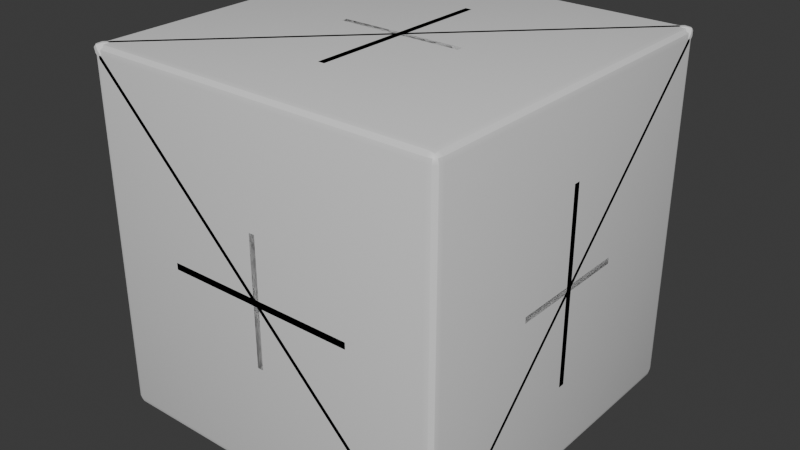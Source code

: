# Source: diceforge-dice.blend  (saved by Blender 5.1.29; exported with 4.5.12 LTS)
import bpy
from mathutils import Matrix  # noqa: F401  (used for matrix-valued properties, if any)

bpy.ops.wm.read_factory_settings(use_empty=True)
scene = bpy.context.scene
scene.name = 'Scene'

# ---- collections
col_collection = bpy.data.collections.new('Collection'); scene.collection.children.link(col_collection)

# ---- materials (node trees are filled in below, after node groups)
mat_forge_d4 = bpy.data.materials.new('forge_d4')
mat_forge_d6 = bpy.data.materials.new('forge_d6')
mat_forge_d8 = bpy.data.materials.new('forge_d8')
mat_forge_d10 = bpy.data.materials.new('forge_d10')
mat_forge_d12 = bpy.data.materials.new('forge_d12')
mat_forge_d20 = bpy.data.materials.new('forge_d20')
mat_forge_coin_heads = bpy.data.materials.new('forge_coin_heads')
mat_forge_coin_tails = bpy.data.materials.new('forge_coin_tails')
mat_forge_coin_rim = bpy.data.materials.new('forge_coin_rim')

# ---- node groups
ng_diceforge_finish = bpy.data.node_groups.new('DiceForge Finish', 'GeometryNodeTree')
_s = ng_diceforge_finish.interface.new_socket(name='Geometry', in_out='OUTPUT', socket_type='NodeSocketGeometry')
_s = ng_diceforge_finish.interface.new_socket(name='Geometry', in_out='INPUT', socket_type='NodeSocketGeometry')
_s = ng_diceforge_finish.interface.new_socket(name='Target Size', in_out='INPUT', socket_type='NodeSocketFloat')
_s.default_value = 2.1
_s.min_value = 0.01
_N = ng_diceforge_finish.nodes; _L = ng_diceforge_finish.links
n0 = _N.new('NodeGroupInput'); n0.name = 'Group Input'; n0.location = (-600, 0)
n1 = _N.new('NodeGroupOutput'); n1.name = 'Group Output'; n1.location = (600, 0)
n2 = _N.new('GeometryNodeBoundBox'); n2.name = 'Bounding Box'; n2.location = (-400, -150)
n3 = _N.new('ShaderNodeVectorMath'); n3.name = 'Vector Math'; n3.location = (-220, -150)
n3.operation = 'SUBTRACT'
n4 = _N.new('ShaderNodeSeparateXYZ'); n4.name = 'Separate XYZ'; n4.location = (-60, -150)
n5 = _N.new('ShaderNodeMath'); n5.name = 'Math'; n5.location = (100, -220)
n5.operation = 'MAXIMUM'
n6 = _N.new('ShaderNodeMath'); n6.name = 'Math.001'; n6.location = (260, -220)
n6.operation = 'MAXIMUM'
n7 = _N.new('ShaderNodeMath'); n7.name = 'Math.002'; n7.location = (400, -100)
n7.operation = 'DIVIDE'
n8 = _N.new('ShaderNodeCombineXYZ'); n8.name = 'Combine XYZ'; n8.location = (400, -260)
n9 = _N.new('GeometryNodeTransform'); n9.name = 'Transform Geometry'; n9.location = (420, 60)
_L.new(n0.outputs[0], n2.inputs[0])
_L.new(n2.outputs[2], n3.inputs[0])
_L.new(n2.outputs[1], n3.inputs[1])
_L.new(n3.outputs[0], n4.inputs[0])
_L.new(n4.outputs[0], n5.inputs[0])
_L.new(n4.outputs[1], n5.inputs[1])
_L.new(n5.outputs[0], n6.inputs[0])
_L.new(n4.outputs[2], n6.inputs[1])
_L.new(n0.outputs[1], n7.inputs[0])
_L.new(n6.outputs[0], n7.inputs[1])
_L.new(n7.outputs[0], n8.inputs[0])
_L.new(n7.outputs[0], n8.inputs[1])
_L.new(n7.outputs[0], n8.inputs[2])
_L.new(n0.outputs[0], n9.inputs[0])
_L.new(n8.outputs[0], n9.inputs[3])
_L.new(n9.outputs[0], n1.inputs[0])
n1.is_active_output = True
ng_smooth_by_angle = bpy.data.node_groups.new('Smooth by Angle', 'GeometryNodeTree')
_s = ng_smooth_by_angle.interface.new_socket(name='Mesh', in_out='OUTPUT', socket_type='NodeSocketGeometry')
_s = ng_smooth_by_angle.interface.new_socket(name='Mesh', in_out='INPUT', socket_type='NodeSocketGeometry')
_s = ng_smooth_by_angle.interface.new_socket(name='Angle', in_out='INPUT', socket_type='NodeSocketFloat')
_s.subtype = 'ANGLE'
_s.default_value = 0.5236
_s.min_value = 0.0
_s.max_value = 3.142
_s.description = 'Maximum face angle for smooth edges'
_s = ng_smooth_by_angle.interface.new_socket(name='Ignore Sharpness', in_out='INPUT', socket_type='NodeSocketBool')
_s.force_non_field = True
ng_smooth_by_angle.is_modifier = True
_N = ng_smooth_by_angle.nodes; _L = ng_smooth_by_angle.links
n0 = _N.new('GeometryNodeSetShadeSmooth'); n0.name = 'Set Shade Smooth'; n0.location = (120, -80)
n0.domain = 'EDGE'
n1 = _N.new('GeometryNodeSetShadeSmooth'); n1.name = 'Set Shade Smooth.001'; n1.location = (300, -80)
n2 = _N.new('NodeGroupOutput'); n2.name = 'Group Output'; n2.location = (480, -80)
n3 = _N.new('GeometryNodeInputMeshEdgeAngle'); n3.name = 'Edge Angle'; n3.location = (-440, -240)
n4 = _N.new('NodeGroupInput'); n4.name = 'Group Input'; n4.location = (-80, -80)
n5 = _N.new('GeometryNodeInputEdgeSmooth'); n5.name = 'Is Edge Smooth'; n5.location = (-260, -120)
n6 = _N.new('GeometryNodeInputShadeSmooth'); n6.name = 'Is Shade Smooth'; n6.location = (-440, -397)
n7 = _N.new('FunctionNodeCompare'); n7.name = 'Compare'; n7.location = (-260, -260)
n7.operation = 'LESS_EQUAL'
n7.inputs[6].default_value = (0.0, 0.0, 0.0, 0.0)
n7.inputs[7].default_value = (0.0, 0.0, 0.0, 0.0)
n8 = _N.new('FunctionNodeBooleanMath'); n8.name = 'Boolean Math.001'; n8.location = (-80, -260)
n9 = _N.new('NodeGroupInput'); n9.name = 'Group Input.001'; n9.location = (-440, -329)
n10 = _N.new('NodeGroupInput'); n10.name = 'Group Input.002'; n10.location = (-259, -189)
n11 = _N.new('FunctionNodeBooleanMath'); n11.name = 'Boolean Math'; n11.location = (-80, -149)
n11.operation = 'OR'
n12 = _N.new('FunctionNodeBooleanMath'); n12.name = 'Boolean Math.002'; n12.location = (-260, -380)
n12.operation = 'OR'
n13 = _N.new('NodeGroupInput'); n13.name = 'Group Input.003'; n13.location = (-440, -460)
_L.new(n3.outputs[0], n7.inputs[0])
_L.new(n1.outputs[0], n2.inputs[0])
_L.new(n9.outputs[1], n7.inputs[1])
_L.new(n7.outputs[0], n8.inputs[0])
_L.new(n4.outputs[0], n0.inputs[0])
_L.new(n0.outputs[0], n1.inputs[0])
_L.new(n8.outputs[0], n0.inputs[2])
_L.new(n10.outputs[2], n11.inputs[1])
_L.new(n5.outputs[0], n11.inputs[0])
_L.new(n11.outputs[0], n0.inputs[1])
_L.new(n13.outputs[2], n12.inputs[1])
_L.new(n6.outputs[0], n12.inputs[0])
_L.new(n12.outputs[0], n8.inputs[1])
n2.is_active_output = True

# ---- material node trees
mat_forge_d4.use_nodes = True; mat_forge_d4.node_tree.nodes.clear()
_N = mat_forge_d4.node_tree.nodes; _L = mat_forge_d4.node_tree.links
n0 = _N.new('ShaderNodeBsdfPrincipled'); n0.name = 'Principled BSDF'; n0.location = (-200, 100)
n1 = _N.new('ShaderNodeOutputMaterial'); n1.name = 'Material Output'; n1.location = (200, 100)
_L.new(n0.outputs[0], n1.inputs[0])
n1.is_active_output = True
mat_forge_d6.use_nodes = True; mat_forge_d6.node_tree.nodes.clear()
_N = mat_forge_d6.node_tree.nodes; _L = mat_forge_d6.node_tree.links
n0 = _N.new('ShaderNodeBsdfPrincipled'); n0.name = 'Principled BSDF'; n0.location = (-200, 100)
n1 = _N.new('ShaderNodeOutputMaterial'); n1.name = 'Material Output'; n1.location = (200, 100)
_L.new(n0.outputs[0], n1.inputs[0])
n1.is_active_output = True
mat_forge_d8.use_nodes = True; mat_forge_d8.node_tree.nodes.clear()
_N = mat_forge_d8.node_tree.nodes; _L = mat_forge_d8.node_tree.links
n0 = _N.new('ShaderNodeBsdfPrincipled'); n0.name = 'Principled BSDF'; n0.location = (-200, 100)
n1 = _N.new('ShaderNodeOutputMaterial'); n1.name = 'Material Output'; n1.location = (200, 100)
_L.new(n0.outputs[0], n1.inputs[0])
n1.is_active_output = True
mat_forge_d10.use_nodes = True; mat_forge_d10.node_tree.nodes.clear()
_N = mat_forge_d10.node_tree.nodes; _L = mat_forge_d10.node_tree.links
n0 = _N.new('ShaderNodeBsdfPrincipled'); n0.name = 'Principled BSDF'; n0.location = (-200, 100)
n1 = _N.new('ShaderNodeOutputMaterial'); n1.name = 'Material Output'; n1.location = (200, 100)
_L.new(n0.outputs[0], n1.inputs[0])
n1.is_active_output = True
mat_forge_d12.use_nodes = True; mat_forge_d12.node_tree.nodes.clear()
_N = mat_forge_d12.node_tree.nodes; _L = mat_forge_d12.node_tree.links
n0 = _N.new('ShaderNodeBsdfPrincipled'); n0.name = 'Principled BSDF'; n0.location = (-200, 100)
n1 = _N.new('ShaderNodeOutputMaterial'); n1.name = 'Material Output'; n1.location = (200, 100)
_L.new(n0.outputs[0], n1.inputs[0])
n1.is_active_output = True
mat_forge_d20.use_nodes = True; mat_forge_d20.node_tree.nodes.clear()
_N = mat_forge_d20.node_tree.nodes; _L = mat_forge_d20.node_tree.links
n0 = _N.new('ShaderNodeBsdfPrincipled'); n0.name = 'Principled BSDF'; n0.location = (-200, 100)
n1 = _N.new('ShaderNodeOutputMaterial'); n1.name = 'Material Output'; n1.location = (200, 100)
_L.new(n0.outputs[0], n1.inputs[0])
n1.is_active_output = True
mat_forge_coin_heads.use_nodes = True; mat_forge_coin_heads.node_tree.nodes.clear()
_N = mat_forge_coin_heads.node_tree.nodes; _L = mat_forge_coin_heads.node_tree.links
n0 = _N.new('ShaderNodeBsdfPrincipled'); n0.name = 'Principled BSDF'; n0.location = (-200, 100)
n1 = _N.new('ShaderNodeOutputMaterial'); n1.name = 'Material Output'; n1.location = (200, 100)
_L.new(n0.outputs[0], n1.inputs[0])
n1.is_active_output = True
mat_forge_coin_tails.use_nodes = True; mat_forge_coin_tails.node_tree.nodes.clear()
_N = mat_forge_coin_tails.node_tree.nodes; _L = mat_forge_coin_tails.node_tree.links
n0 = _N.new('ShaderNodeBsdfPrincipled'); n0.name = 'Principled BSDF'; n0.location = (-200, 100)
n1 = _N.new('ShaderNodeOutputMaterial'); n1.name = 'Material Output'; n1.location = (200, 100)
_L.new(n0.outputs[0], n1.inputs[0])
n1.is_active_output = True
mat_forge_coin_rim.use_nodes = True; mat_forge_coin_rim.node_tree.nodes.clear()
_N = mat_forge_coin_rim.node_tree.nodes; _L = mat_forge_coin_rim.node_tree.links
n0 = _N.new('ShaderNodeBsdfPrincipled'); n0.name = 'Principled BSDF'; n0.location = (-200, 100)
n1 = _N.new('ShaderNodeOutputMaterial'); n1.name = 'Material Output'; n1.location = (200, 100)
_L.new(n0.outputs[0], n1.inputs[0])
n1.is_active_output = True

# ---- world
world_world = bpy.data.worlds.new('World'); scene.world = world_world
world_world.use_nodes = True; world_world.node_tree.nodes.clear()
_N = world_world.node_tree.nodes; _L = world_world.node_tree.links
n0 = _N.new('ShaderNodeOutputWorld'); n0.name = 'World Output'; n0.location = (200, 100)
n1 = _N.new('ShaderNodeBackground'); n1.name = 'Background'; n1.location = (-200, 100)
n1.inputs[0].default_value = (0.05088, 0.05088, 0.05088, 1.0)
_L.new(n1.outputs[0], n0.inputs[0])
n0.is_active_output = True
world_world.color = (0.05088, 0.05088, 0.05088)
world_world.sun_shadow_jitter_overblur = 0.0

# ---- meshes
me_d4 = bpy.data.meshes.new('d4')
me_d4.from_pydata([(1.05, 1.05, 1.05), (1.05, -1.05, -1.05), (-1.05, 1.05, -1.05), (-1.05, -1.05, 1.05)], [], [(0, 1, 2), (0, 3, 1), (0, 2, 3), (1, 3, 2)])
me_d4.polygons.foreach_set('use_smooth', [True] * 4)
_uv = me_d4.uv_layers.new(name='UVMap')
_uv.uv.foreach_set('vector', [0.03349, 0.625, 0.4665, 0.625, 0.25, 1.0, 0.5335, 0.625, 0.9665, 0.625, 0.75, 1.0, 0.03349, 0.125, 0.4665, 0.125, 0.25, 0.5, 0.5335, 0.125, 0.9665, 0.125, 0.75, 0.5])
me_d4.materials.append(mat_forge_d4)
me_d4.update()
me_d6 = bpy.data.meshes.new('d6')
me_d6.from_pydata([(-1.05, -1.05, -1.05), (1.05, -1.05, -1.05), (1.05, 1.05, -1.05), (-1.05, 1.05, -1.05), (-1.05, -1.05, 1.05), (1.05, -1.05, 1.05), (1.05, 1.05, 1.05), (-1.05, 1.05, 1.05)], [], [(7, 6, 2, 3), (4, 5, 6, 7), (1, 2, 6, 5), (0, 4, 7, 3), (0, 3, 2, 1), (0, 1, 5, 4)])
me_d6.polygons.foreach_set('use_smooth', [True] * 6)
_uv = me_d6.uv_layers.new(name='UVMap')
_uv.uv.foreach_set('vector', [0.04882, 0.7155, 0.2845, 0.7155, 0.2845, 0.9512, 0.04882, 0.9512, 0.3821, 0.7155, 0.6179, 0.7155, 0.6179, 0.9512, 0.3821, 0.9512, 0.7155, 0.7155, 0.9512, 0.7155, 0.9512, 0.9512, 0.7155, 0.9512, 0.04882, 0.3821, 0.2845, 0.3821, 0.2845, 0.6179, 0.04882, 0.6179, 0.3821, 0.3821, 0.6179, 0.3821, 0.6179, 0.6179, 0.3821, 0.6179, 0.7155, 0.3821, 0.9512, 0.3821, 0.9512, 0.6179, 0.7155, 0.6179])
me_d6.materials.append(mat_forge_d6)
me_d6.update()
me_d8 = bpy.data.meshes.new('d8')
me_d8.from_pydata([(1.05, 0.0, 0.0), (-1.05, 0.0, 0.0), (0.0, 1.05, 0.0), (0.0, -1.05, 0.0), (0.0, 0.0, 1.05), (0.0, 0.0, -1.05)], [], [(0, 2, 4), (2, 1, 4), (1, 3, 4), (3, 0, 4), (2, 0, 5), (1, 2, 5), (3, 1, 5), (0, 3, 5)])
me_d8.polygons.foreach_set('use_smooth', [True] * 8)
_uv = me_d8.uv_layers.new(name='UVMap')
_uv.uv.foreach_set('vector', [0.02233, 0.75, 0.311, 0.75, 0.1667, 1.0, 0.3557, 0.75, 0.6443, 0.75, 0.5, 1.0, 0.689, 0.75, 0.9777, 0.75, 0.8333, 1.0, 0.02233, 0.4167, 0.311, 0.4167, 0.1667, 0.6667, 0.3557, 0.4167, 0.6443, 0.4167, 0.5, 0.6667, 0.689, 0.4167, 0.9777, 0.4167, 0.8333, 0.6667, 0.02233, 0.08333, 0.311, 0.08333, 0.1667, 0.3333, 0.3557, 0.08333, 0.6443, 0.08333, 0.5, 0.3333])
me_d8.materials.append(mat_forge_d8)
me_d8.update()
me_d10 = bpy.data.meshes.new('d10')
me_d10.from_pydata([(0.0, 1.05, 0.0), (0.0, -1.05, 0.0), (1.0, 0.1109, 0.0), (0.309, 0.1109, 0.9511), (-0.809, 0.1109, 0.5878), (-0.809, 0.1109, -0.5878), (0.309, 0.1109, -0.9511), (0.809, -0.1109, 0.5878), (-0.309, -0.1109, 0.9511), (-1.0, -0.1109, 1.225e-16), (-0.309, -0.1109, -0.9511), (0.809, -0.1109, -0.5878)], [], [(3, 7, 2, 0), (4, 8, 3, 0), (5, 9, 4, 0), (6, 10, 5, 0), (2, 11, 6, 0), (1, 7, 3, 8), (1, 8, 4, 9), (1, 9, 5, 10), (1, 10, 6, 11), (1, 11, 2, 7)])
me_d10.polygons.foreach_set('use_smooth', [True] * 10)
_uv = me_d10.uv_layers.new(name='UVMap')
_uv.uv.foreach_set('vector', [0.07256, 0.8159, 0.1544, 0.8159, 0.2037, 0.8812, 0.06929, 0.9869, 0.3226, 0.8159, 0.4044, 0.8159, 0.4537, 0.8812, 0.3193, 0.9869, 0.5726, 0.8159, 0.6544, 0.8159, 0.7037, 0.8812, 0.5693, 0.9869, 0.8226, 0.8159, 0.9044, 0.8159, 0.9537, 0.8812, 0.8193, 0.9869, 0.07256, 0.5659, 0.1544, 0.5659, 0.2037, 0.6312, 0.06929, 0.7369, 0.2621, 0.5714, 0.4331, 0.5714, 0.4346, 0.6533, 0.3703, 0.7038, 0.5121, 0.5714, 0.6831, 0.5714, 0.6846, 0.6533, 0.6203, 0.7038, 0.7621, 0.5714, 0.9331, 0.5714, 0.9346, 0.6533, 0.8703, 0.7038, 0.01205, 0.3214, 0.1831, 0.3214, 0.1846, 0.4033, 0.1203, 0.4538, 0.2621, 0.3214, 0.4331, 0.3214, 0.4346, 0.4033, 0.3703, 0.4538])
me_d10.materials.append(mat_forge_d10)
me_d10.update()
me_d12 = bpy.data.meshes.new('d12')
me_d12.from_pydata([(-0.6489, 0.6489, 0.6489), (0.0, 1.05, 0.4011), (0.0, 1.05, -0.4011), (-0.6489, 0.6489, -0.6489), (-1.05, 0.4011, 0.0), (0.6489, 0.6489, 0.6489), (-0.4011, 0.0, 1.05), (-1.05, -0.4011, 0.0), (-0.4011, 0.0, -1.05), (0.6489, 0.6489, -0.6489), (0.6489, -0.6489, 0.6489), (0.0, -1.05, 0.4011), (0.0, -1.05, -0.4011), (0.6489, -0.6489, -0.6489), (1.05, -0.4011, 0.0), (0.4011, 0.0, 1.05), (-0.6489, -0.6489, 0.6489), (-0.6489, -0.6489, -0.6489), (0.4011, 0.0, -1.05), (1.05, 0.4011, 0.0)], [], [(3, 4, 0, 1, 2), (9, 2, 1, 5, 19), (11, 16, 7, 17, 12), (13, 14, 10, 11, 12), (10, 15, 6, 16, 11), (5, 1, 0, 6, 15), (12, 17, 8, 18, 13), (8, 3, 2, 9, 18), (13, 18, 9, 19, 14), (14, 19, 5, 15, 10), (7, 4, 3, 8, 17), (16, 6, 0, 4, 7)])
me_d12.polygons.foreach_set('use_smooth', [True] * 12)
_uv = me_d12.uv_layers.new(name='UVMap')
_uv.uv.foreach_set('vector', [0.05153, 0.7739, 0.1985, 0.7739, 0.2439, 0.9136, 0.125, 1.0, 0.006118, 0.9136, 0.3015, 0.7739, 0.4485, 0.7739, 0.4939, 0.9136, 0.375, 1.0, 0.2561, 0.9136, 0.5515, 0.7739, 0.6985, 0.7739, 0.7439, 0.9136, 0.625, 1.0, 0.5061, 0.9136, 0.8015, 0.7739, 0.9485, 0.7739, 0.9939, 0.9136, 0.875, 1.0, 0.7561, 0.9136, 0.05153, 0.5239, 0.1985, 0.5239, 0.2439, 0.6636, 0.125, 0.75, 0.006118, 0.6636, 0.3015, 0.5239, 0.4485, 0.5239, 0.4939, 0.6636, 0.375, 0.75, 0.2561, 0.6636, 0.5515, 0.5239, 0.6985, 0.5239, 0.7439, 0.6636, 0.625, 0.75, 0.5061, 0.6636, 0.8015, 0.5239, 0.9485, 0.5239, 0.9939, 0.6636, 0.875, 0.75, 0.7561, 0.6636, 0.05153, 0.2739, 0.1985, 0.2739, 0.2439, 0.4136, 0.125, 0.5, 0.006118, 0.4136, 0.3015, 0.2739, 0.4485, 0.2739, 0.4939, 0.4136, 0.375, 0.5, 0.2561, 0.4136, 0.5515, 0.2739, 0.6985, 0.2739, 0.7439, 0.4136, 0.625, 0.5, 0.5061, 0.4136, 0.8015, 0.2739, 0.9485, 0.2739, 0.9939, 0.4136, 0.875, 0.5, 0.7561, 0.4136])
me_d12.materials.append(mat_forge_d12)
me_d12.update()
me_d20 = bpy.data.meshes.new('d20')
me_d20.from_pydata([(-0.6489, 1.05, 0.0), (0.6489, 1.05, 0.0), (-0.6489, -1.05, 0.0), (0.6489, -1.05, 0.0), (0.0, -0.6489, 1.05), (0.0, 0.6489, 1.05), (0.0, -0.6489, -1.05), (0.0, 0.6489, -1.05), (1.05, 0.0, -0.6489), (1.05, 0.0, 0.6489), (-1.05, 0.0, -0.6489), (-1.05, 0.0, 0.6489)], [], [(0, 11, 5), (0, 5, 1), (0, 1, 7), (0, 7, 10), (0, 10, 11), (1, 5, 9), (5, 11, 4), (11, 10, 2), (10, 7, 6), (7, 1, 8), (3, 9, 4), (3, 4, 2), (3, 2, 6), (3, 6, 8), (3, 8, 9), (4, 9, 5), (2, 4, 11), (6, 2, 10), (8, 6, 7), (9, 8, 1)])
me_d20.polygons.foreach_set('use_smooth', [True] * 20)
_uv = me_d20.uv_layers.new(name='UVMap')
_uv.uv.foreach_set('vector', [0.0134, 0.85, 0.1866, 0.85, 0.1, 1.0, 0.2134, 0.85, 0.3866, 0.85, 0.3, 1.0, 0.4134, 0.85, 0.5866, 0.85, 0.5, 1.0, 0.6134, 0.85, 0.7866, 0.85, 0.7, 1.0, 0.8134, 0.85, 0.9866, 0.85, 0.9, 1.0, 0.0134, 0.65, 0.1866, 0.65, 0.1, 0.8, 0.2134, 0.65, 0.3866, 0.65, 0.3, 0.8, 0.4134, 0.65, 0.5866, 0.65, 0.5, 0.8, 0.6134, 0.65, 0.7866, 0.65, 0.7, 0.8, 0.8134, 0.65, 0.9866, 0.65, 0.9, 0.8, 0.0134, 0.45, 0.1866, 0.45, 0.1, 0.6, 0.2134, 0.45, 0.3866, 0.45, 0.3, 0.6, 0.4134, 0.45, 0.5866, 0.45, 0.5, 0.6, 0.6134, 0.45, 0.7866, 0.45, 0.7, 0.6, 0.8134, 0.45, 0.9866, 0.45, 0.9, 0.6, 0.0134, 0.25, 0.1866, 0.25, 0.1, 0.4, 0.2134, 0.25, 0.3866, 0.25, 0.3, 0.4, 0.4134, 0.25, 0.5866, 0.25, 0.5, 0.4, 0.6134, 0.25, 0.7866, 0.25, 0.7, 0.4, 0.8134, 0.25, 0.9866, 0.25, 0.9, 0.4])
me_d20.materials.append(mat_forge_d20)
me_d20.update()
me_coin = bpy.data.meshes.new('coin')
me_coin.from_pydata([(1.0, 0.11, 0.0), (0.9914, 0.11, 0.1305), (0.9659, 0.11, 0.2588), (0.9239, 0.11, 0.3827), (0.866, 0.11, 0.5), (0.7934, 0.11, 0.6088), (0.7071, 0.11, 0.7071), (0.6088, 0.11, 0.7934), (0.5, 0.11, 0.866), (0.3827, 0.11, 0.9239), (0.2588, 0.11, 0.9659), (0.1305, 0.11, 0.9914), (6.123e-17, 0.11, 1.0), (-0.1305, 0.11, 0.9914), (-0.2588, 0.11, 0.9659), (-0.3827, 0.11, 0.9239), (-0.5, 0.11, 0.866), (-0.6088, 0.11, 0.7934), (-0.7071, 0.11, 0.7071), (-0.7934, 0.11, 0.6088), (-0.866, 0.11, 0.5), (-0.9239, 0.11, 0.3827), (-0.9659, 0.11, 0.2588), (-0.9914, 0.11, 0.1305), (-1.0, 0.11, 1.225e-16), (-0.9914, 0.11, -0.1305), (-0.9659, 0.11, -0.2588), (-0.9239, 0.11, -0.3827), (-0.866, 0.11, -0.5), (-0.7934, 0.11, -0.6088), (-0.7071, 0.11, -0.7071), (-0.6088, 0.11, -0.7934), (-0.5, 0.11, -0.866), (-0.3827, 0.11, -0.9239), (-0.2588, 0.11, -0.9659), (-0.1305, 0.11, -0.9914), (-1.837e-16, 0.11, -1.0), (0.1305, 0.11, -0.9914), (0.2588, 0.11, -0.9659), (0.3827, 0.11, -0.9239), (0.5, 0.11, -0.866), (0.6088, 0.11, -0.7934), (0.7071, 0.11, -0.7071), (0.7934, 0.11, -0.6088), (0.866, 0.11, -0.5), (0.9239, 0.11, -0.3827), (0.9659, 0.11, -0.2588), (0.9914, 0.11, -0.1305), (1.0, -0.11, 0.0), (0.9914, -0.11, 0.1305), (0.9659, -0.11, 0.2588), (0.9239, -0.11, 0.3827), (0.866, -0.11, 0.5), (0.7934, -0.11, 0.6088), (0.7071, -0.11, 0.7071), (0.6088, -0.11, 0.7934), (0.5, -0.11, 0.866), (0.3827, -0.11, 0.9239), (0.2588, -0.11, 0.9659), (0.1305, -0.11, 0.9914), (6.123e-17, -0.11, 1.0), (-0.1305, -0.11, 0.9914), (-0.2588, -0.11, 0.9659), (-0.3827, -0.11, 0.9239), (-0.5, -0.11, 0.866), (-0.6088, -0.11, 0.7934), (-0.7071, -0.11, 0.7071), (-0.7934, -0.11, 0.6088), (-0.866, -0.11, 0.5), (-0.9239, -0.11, 0.3827), (-0.9659, -0.11, 0.2588), (-0.9914, -0.11, 0.1305), (-1.0, -0.11, 1.225e-16), (-0.9914, -0.11, -0.1305), (-0.9659, -0.11, -0.2588), (-0.9239, -0.11, -0.3827), (-0.866, -0.11, -0.5), (-0.7934, -0.11, -0.6088), (-0.7071, -0.11, -0.7071), (-0.6088, -0.11, -0.7934), (-0.5, -0.11, -0.866), (-0.3827, -0.11, -0.9239), (-0.2588, -0.11, -0.9659), (-0.1305, -0.11, -0.9914), (-1.837e-16, -0.11, -1.0), (0.1305, -0.11, -0.9914), (0.2588, -0.11, -0.9659), (0.3827, -0.11, -0.9239), (0.5, -0.11, -0.866), (0.6088, -0.11, -0.7934), (0.7071, -0.11, -0.7071), (0.7934, -0.11, -0.6088), (0.866, -0.11, -0.5), (0.9239, -0.11, -0.3827), (0.9659, -0.11, -0.2588), (0.9914, -0.11, -0.1305)], [], [(0, 1, 2, 3, 4, 5, 6, 7, 8, 9, 10, 11, 12, 13, 14, 15, 16, 17, 18, 19, 20, 21, 22, 23, 24, 25, 26, 27, 28, 29, 30, 31, 32, 33, 34, 35, 36, 37, 38, 39, 40, 41, 42, 43, 44, 45, 46, 47), (95, 94, 93, 92, 91, 90, 89, 88, 87, 86, 85, 84, 83, 82, 81, 80, 79, 78, 77, 76, 75, 74, 73, 72, 71, 70, 69, 68, 67, 66, 65, 64, 63, 62, 61, 60, 59, 58, 57, 56, 55, 54, 53, 52, 51, 50, 49, 48), (0, 48, 49, 1), (1, 49, 50, 2), (2, 50, 51, 3), (3, 51, 52, 4), (4, 52, 53, 5), (5, 53, 54, 6), (6, 54, 55, 7), (7, 55, 56, 8), (8, 56, 57, 9), (9, 57, 58, 10), (10, 58, 59, 11), (11, 59, 60, 12), (12, 60, 61, 13), (13, 61, 62, 14), (14, 62, 63, 15), (15, 63, 64, 16), (16, 64, 65, 17), (17, 65, 66, 18), (18, 66, 67, 19), (19, 67, 68, 20), (20, 68, 69, 21), (21, 69, 70, 22), (22, 70, 71, 23), (23, 71, 72, 24), (24, 72, 73, 25), (25, 73, 74, 26), (26, 74, 75, 27), (27, 75, 76, 28), (28, 76, 77, 29), (29, 77, 78, 30), (30, 78, 79, 31), (31, 79, 80, 32), (32, 80, 81, 33), (33, 81, 82, 34), (34, 82, 83, 35), (35, 83, 84, 36), (36, 84, 85, 37), (37, 85, 86, 38), (38, 86, 87, 39), (39, 87, 88, 40), (40, 88, 89, 41), (41, 89, 90, 42), (42, 90, 91, 43), (43, 91, 92, 44), (44, 92, 93, 45), (45, 93, 94, 46), (46, 94, 95, 47), (47, 95, 48, 0)])
me_coin.polygons.foreach_set('use_smooth', [True] * 50)
me_coin.polygons.foreach_set('material_index', [0, 1, 2, 2, 2, 2, 2, 2, 2, 2, 2, 2, 2, 2, 2, 2, 2, 2, 2, 2, 2, 2, 2, 2, 2, 2, 2, 2, 2, 2, 2, 2, 2, 2, 2, 2, 2, 2, 2, 2, 2, 2, 2, 2, 2, 2, 2, 2, 2, 2])
_uv = me_coin.uv_layers.new(name='UVMap')
_uv.uv.foreach_set('vector', [1.0, 0.5, 0.9957, 0.5653, 0.983, 0.6294, 0.9619, 0.6913, 0.933, 0.75, 0.8967, 0.8044, 0.8536, 0.8536, 0.8044, 0.8967, 0.75, 0.933, 0.6913, 0.9619, 0.6294, 0.983, 0.5653, 0.9957, 0.5, 1.0, 0.4347, 0.9957, 0.3706, 0.983, 0.3087, 0.9619, 0.25, 0.933, 0.1956, 0.8967, 0.1464, 0.8536, 0.1033, 0.8044, 0.06699, 0.75, 0.03806, 0.6913, 0.01704, 0.6294, 0.004278, 0.5653, 0.0, 0.5, 0.004278, 0.4347, 0.01704, 0.3706, 0.03806, 0.3087, 0.06699, 0.25, 0.1033, 0.1956, 0.1464, 0.1464, 0.1956, 0.1033, 0.25, 0.06699, 0.3087, 0.03806, 0.3706, 0.01704, 0.4347, 0.004278, 0.5, 0.0, 0.5653, 0.004278, 0.6294, 0.01704, 0.6913, 0.03806, 0.75, 0.06699, 0.8044, 0.1033, 0.8536, 0.1464, 0.8967, 0.1956, 0.933, 0.25, 0.9619, 0.3087, 0.983, 0.3706, 0.9957, 0.4347, 0.004278, 0.4347, 0.01704, 0.3706, 0.03806, 0.3087, 0.06699, 0.25, 0.1033, 0.1956, 0.1464, 0.1464, 0.1956, 0.1033, 0.25, 0.06699, 0.3087, 0.03806, 0.3706, 0.01704, 0.4347, 0.004278, 0.5, 0.0, 0.5653, 0.004278, 0.6294, 0.01704, 0.6913, 0.03806, 0.75, 0.06699, 0.8044, 0.1033, 0.8536, 0.1464, 0.8967, 0.1956, 0.933, 0.25, 0.9619, 0.3087, 0.983, 0.3706, 0.9957, 0.4347, 1.0, 0.5, 0.9957, 0.5653, 0.983, 0.6294, 0.9619, 0.6913, 0.933, 0.75, 0.8967, 0.8044, 0.8536, 0.8536, 0.8044, 0.8967, 0.75, 0.933, 0.6913, 0.9619, 0.6294, 0.983, 0.5653, 0.9957, 0.5, 1.0, 0.4347, 0.9957, 0.3706, 0.983, 0.3087, 0.9619, 0.25, 0.933, 0.1956, 0.8967, 0.1464, 0.8536, 0.1033, 0.8044, 0.06699, 0.75, 0.03806, 0.6913, 0.01704, 0.6294, 0.004278, 0.5653, 0.0, 0.5, 0.0, 0.0, 0.0, 1.0, 1.0, 1.0, 1.0, 0.0, 0.0, 0.0, 0.0, 1.0, 1.0, 1.0, 1.0, 0.0, 0.0, 0.0, 0.0, 1.0, 1.0, 1.0, 1.0, 0.0, 0.0, 0.0, 0.0, 1.0, 1.0, 1.0, 1.0, 0.0, 0.0, 0.0, 0.0, 1.0, 1.0, 1.0, 1.0, 0.0, 0.0, 0.0, 0.0, 1.0, 1.0, 1.0, 1.0, 0.0, 0.0, 0.0, 0.0, 1.0, 1.0, 1.0, 1.0, 0.0, 0.0, 0.0, 0.0, 1.0, 1.0, 1.0, 1.0, 0.0, 0.0, 0.0, 0.0, 1.0, 1.0, 1.0, 1.0, 0.0, 0.0, 0.0, 0.0, 1.0, 1.0, 1.0, 1.0, 0.0, 0.0, 0.0, 0.0, 1.0, 1.0, 1.0, 1.0, 0.0, 0.0, 0.0, 0.0, 1.0, 1.0, 1.0, 1.0, 0.0, 0.0, 0.0, 0.0, 1.0, 1.0, 1.0, 1.0, 0.0, 0.0, 0.0, 0.0, 1.0, 1.0, 1.0, 1.0, 0.0, 0.0, 0.0, 0.0, 1.0, 1.0, 1.0, 1.0, 0.0, 0.0, 0.0, 0.0, 1.0, 1.0, 1.0, 1.0, 0.0, 0.0, 0.0, 0.0, 1.0, 1.0, 1.0, 1.0, 0.0, 0.0, 0.0, 0.0, 1.0, 1.0, 1.0, 1.0, 0.0, 0.0, 0.0, 0.0, 1.0, 1.0, 1.0, 1.0, 0.0, 0.0, 0.0, 0.0, 1.0, 1.0, 1.0, 1.0, 0.0, 0.0, 0.0, 0.0, 1.0, 1.0, 1.0, 1.0, 0.0, 0.0, 0.0, 0.0, 1.0, 1.0, 1.0, 1.0, 0.0, 0.0, 0.0, 0.0, 1.0, 1.0, 1.0, 1.0, 0.0, 0.0, 0.0, 0.0, 1.0, 1.0, 1.0, 1.0, 0.0, 0.0, 0.0, 0.0, 1.0, 1.0, 1.0, 1.0, 0.0, 0.0, 0.0, 0.0, 1.0, 1.0, 1.0, 1.0, 0.0, 0.0, 0.0, 0.0, 1.0, 1.0, 1.0, 1.0, 0.0, 0.0, 0.0, 0.0, 1.0, 1.0, 1.0, 1.0, 0.0, 0.0, 0.0, 0.0, 1.0, 1.0, 1.0, 1.0, 0.0, 0.0, 0.0, 0.0, 1.0, 1.0, 1.0, 1.0, 0.0, 0.0, 0.0, 0.0, 1.0, 1.0, 1.0, 1.0, 0.0, 0.0, 0.0, 0.0, 1.0, 1.0, 1.0, 1.0, 0.0, 0.0, 0.0, 0.0, 1.0, 1.0, 1.0, 1.0, 0.0, 0.0, 0.0, 0.0, 1.0, 1.0, 1.0, 1.0, 0.0, 0.0, 0.0, 0.0, 1.0, 1.0, 1.0, 1.0, 0.0, 0.0, 0.0, 0.0, 1.0, 1.0, 1.0, 1.0, 0.0, 0.0, 0.0, 0.0, 1.0, 1.0, 1.0, 1.0, 0.0, 0.0, 0.0, 0.0, 1.0, 1.0, 1.0, 1.0, 0.0, 0.0, 0.0, 0.0, 1.0, 1.0, 1.0, 1.0, 0.0, 0.0, 0.0, 0.0, 1.0, 1.0, 1.0, 1.0, 0.0, 0.0, 0.0, 0.0, 1.0, 1.0, 1.0, 1.0, 0.0, 0.0, 0.0, 0.0, 1.0, 1.0, 1.0, 1.0, 0.0, 0.0, 0.0, 0.0, 1.0, 1.0, 1.0, 1.0, 0.0, 0.0, 0.0, 0.0, 1.0, 1.0, 1.0, 1.0, 0.0, 0.0, 0.0, 0.0, 1.0, 1.0, 1.0, 1.0, 0.0, 0.0, 0.0, 0.0, 1.0, 1.0, 1.0, 1.0, 0.0, 0.0, 0.0, 0.0, 1.0, 1.0, 1.0, 1.0, 0.0, 0.0, 0.0, 0.0, 1.0, 1.0, 1.0, 1.0, 0.0])
me_coin.materials.append(mat_forge_coin_heads)
me_coin.materials.append(mat_forge_coin_tails)
me_coin.materials.append(mat_forge_coin_rim)
me_coin.update()

# ---- objects
ob_d4 = bpy.data.objects.new('d4', me_d4)
ob_d6 = bpy.data.objects.new('d6', me_d6)
ob_d8 = bpy.data.objects.new('d8', me_d8)
ob_d10 = bpy.data.objects.new('d10', me_d10)
ob_d12 = bpy.data.objects.new('d12', me_d12)
ob_d20 = bpy.data.objects.new('d20', me_d20)
ob_coin = bpy.data.objects.new('coin', me_coin)

# ---- transforms, parenting, visibility, modifiers, constraints
ob_d4.location = (0.0, 0.0, 0.0)
_m = ob_d4.modifiers.new('Round', 'BEVEL')
_m.width = 0.055
_m.width_pct = 0.055
_m.segments = 3
_m.angle_limit = 0.3491
_m = ob_d4.modifiers.new('DiceForge Finish', 'NODES')
_m.node_group = ng_diceforge_finish
_m = ob_d4.modifiers.new('Smooth by Angle', 'NODES')
_m.node_group = ng_smooth_by_angle
_gi = [s.identifier for s in ng_smooth_by_angle.interface.items_tree if s.item_type == 'SOCKET' and s.in_out == 'INPUT']
_m[_gi[1]] = 0.4363  # 'Angle'
_m.use_pin_to_last = True
_m.show_group_selector = False
ob_d6.location = (0.0, 0.0, 0.0)
_m = ob_d6.modifiers.new('Round', 'BEVEL')
_m.width = 0.055
_m.width_pct = 0.055
_m.segments = 3
_m.angle_limit = 0.3491
_m = ob_d6.modifiers.new('DiceForge Finish', 'NODES')
_m.node_group = ng_diceforge_finish
_m = ob_d6.modifiers.new('Smooth by Angle', 'NODES')
_m.node_group = ng_smooth_by_angle
_gi = [s.identifier for s in ng_smooth_by_angle.interface.items_tree if s.item_type == 'SOCKET' and s.in_out == 'INPUT']
_m[_gi[1]] = 0.4363  # 'Angle'
_m.use_pin_to_last = True
_m.show_group_selector = False
ob_d8.location = (0.0, 0.0, 0.0)
_m = ob_d8.modifiers.new('Round', 'BEVEL')
_m.width = 0.055
_m.width_pct = 0.055
_m.segments = 3
_m.angle_limit = 0.3491
_m = ob_d8.modifiers.new('DiceForge Finish', 'NODES')
_m.node_group = ng_diceforge_finish
_m = ob_d8.modifiers.new('Smooth by Angle', 'NODES')
_m.node_group = ng_smooth_by_angle
_gi = [s.identifier for s in ng_smooth_by_angle.interface.items_tree if s.item_type == 'SOCKET' and s.in_out == 'INPUT']
_m[_gi[1]] = 0.4363  # 'Angle'
_m.use_pin_to_last = True
_m.show_group_selector = False
ob_d10.location = (0.0, 0.0, 0.0)
_m = ob_d10.modifiers.new('Round', 'BEVEL')
_m.width = 0.055
_m.width_pct = 0.055
_m.segments = 3
_m.angle_limit = 0.3491
_m = ob_d10.modifiers.new('DiceForge Finish', 'NODES')
_m.node_group = ng_diceforge_finish
_m = ob_d10.modifiers.new('Smooth by Angle', 'NODES')
_m.node_group = ng_smooth_by_angle
_gi = [s.identifier for s in ng_smooth_by_angle.interface.items_tree if s.item_type == 'SOCKET' and s.in_out == 'INPUT']
_m[_gi[1]] = 0.4363  # 'Angle'
_m.use_pin_to_last = True
_m.show_group_selector = False
ob_d12.location = (0.0, 0.0, 0.0)
_m = ob_d12.modifiers.new('Round', 'BEVEL')
_m.width = 0.055
_m.width_pct = 0.055
_m.segments = 3
_m.angle_limit = 0.3491
_m = ob_d12.modifiers.new('DiceForge Finish', 'NODES')
_m.node_group = ng_diceforge_finish
_m = ob_d12.modifiers.new('Smooth by Angle', 'NODES')
_m.node_group = ng_smooth_by_angle
_gi = [s.identifier for s in ng_smooth_by_angle.interface.items_tree if s.item_type == 'SOCKET' and s.in_out == 'INPUT']
_m[_gi[1]] = 0.4363  # 'Angle'
_m.use_pin_to_last = True
_m.show_group_selector = False
ob_d20.location = (0.0, 0.0, 0.0)
_m = ob_d20.modifiers.new('Round', 'BEVEL')
_m.width = 0.055
_m.width_pct = 0.055
_m.segments = 3
_m.angle_limit = 0.3491
_m = ob_d20.modifiers.new('DiceForge Finish', 'NODES')
_m.node_group = ng_diceforge_finish
_m = ob_d20.modifiers.new('Smooth by Angle', 'NODES')
_m.node_group = ng_smooth_by_angle
_gi = [s.identifier for s in ng_smooth_by_angle.interface.items_tree if s.item_type == 'SOCKET' and s.in_out == 'INPUT']
_m[_gi[1]] = 0.4363  # 'Angle'
_m.use_pin_to_last = True
_m.show_group_selector = False
ob_coin.location = (0.0, 0.0, 0.0)
_m = ob_coin.modifiers.new('Round', 'BEVEL')
_m.width = 0.055
_m.width_pct = 0.055
_m.segments = 3
_m.angle_limit = 0.3491
_m = ob_coin.modifiers.new('DiceForge Finish', 'NODES')
_m.node_group = ng_diceforge_finish
_m = ob_coin.modifiers.new('Smooth by Angle', 'NODES')
_m.node_group = ng_smooth_by_angle
_gi = [s.identifier for s in ng_smooth_by_angle.interface.items_tree if s.item_type == 'SOCKET' and s.in_out == 'INPUT']
_m[_gi[1]] = 0.4363  # 'Angle'
_m.use_pin_to_last = True
_m.show_group_selector = False

# ---- collection membership
scene.collection.objects.link(ob_d4)
scene.collection.objects.link(ob_d6)
scene.collection.objects.link(ob_d8)
scene.collection.objects.link(ob_d10)
scene.collection.objects.link(ob_d12)
scene.collection.objects.link(ob_d20)
scene.collection.objects.link(ob_coin)

# ---- scene / render settings (as saved in the file)
scene.frame_start = 1; scene.frame_end = 250; scene.frame_set(1)
scene.render.engine = 'BLENDER_EEVEE_NEXT'
scene.render.bake_bias = 0.0
scene.render.bake_samples = 0
scene.cycles.sampling_pattern = 'TABULATED_SOBOL'
scene.eevee.use_volume_custom_range = False
bpy.context.view_layer.update()

# ---- added for rendering (the .blend has no active camera and no usable light): camera, sun
cam_auto = bpy.data.cameras.new('AutoCamera')
cam_auto.lens = 50.0
cam_auto.sensor_width = 36.0
cam_auto.clip_end = 1000.0
ob_auto_camera = bpy.data.objects.new('AutoCamera', cam_auto)
scene.collection.objects.link(ob_auto_camera)
ob_auto_camera.location = (3.36533, -4.03839, 2.69226)
ob_auto_camera.rotation_euler = (1.09748, -7.21219e-08, 0.694738)
scene.camera = ob_auto_camera
light_auto_sun = bpy.data.lights.new('AutoSun', 'SUN')
light_auto_sun.energy = 3.0
light_auto_sun.angle = 0.0523599
ob_auto_sun = bpy.data.objects.new('AutoSun', light_auto_sun)
scene.collection.objects.link(ob_auto_sun)
ob_auto_sun.rotation_euler = (0.872665, 0.174533, 0.523599)
bpy.context.view_layer.update()
